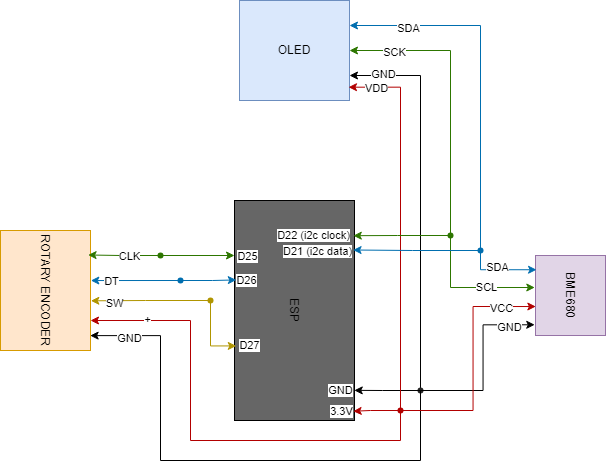

The diagram above was exported from draw.io. Its source (the exported page's mxGraphModel, read from the mxfile embedded in the PNG):
<mxGraphModel dx="882" dy="467" grid="1" gridSize="10" guides="1" tooltips="1" connect="1" arrows="1" fold="1" page="1" pageScale="1" pageWidth="827" pageHeight="1169" math="0" shadow="0">
  <root>
    <mxCell id="0" />
    <mxCell id="1" parent="0" />
    <mxCell id="GNuCxcpfSTaKXjhNSBtr-2" value="ESP" style="rounded=0;whiteSpace=wrap;html=1;rotation=90;fillColor=#666666;" vertex="1" parent="1">
      <mxGeometry x="304" y="370" width="220" height="120" as="geometry" />
    </mxCell>
    <mxCell id="GNuCxcpfSTaKXjhNSBtr-3" value="BME680" style="rounded=0;whiteSpace=wrap;html=1;rotation=90;fillColor=#e1d5e7;strokeColor=#9673a6;" vertex="1" parent="1">
      <mxGeometry x="650" y="380" width="80" height="70" as="geometry" />
    </mxCell>
    <mxCell id="GNuCxcpfSTaKXjhNSBtr-4" value="OLED" style="rounded=0;whiteSpace=wrap;html=1;rotation=0;fillColor=#dae8fc;strokeColor=#6c8ebf;" vertex="1" parent="1">
      <mxGeometry x="359" y="120" width="110" height="100" as="geometry" />
    </mxCell>
    <mxCell id="GNuCxcpfSTaKXjhNSBtr-5" value="ROTARY ENCODER" style="rounded=0;whiteSpace=wrap;html=1;rotation=90;fillColor=#ffe6cc;strokeColor=#d79b00;" vertex="1" parent="1">
      <mxGeometry x="105" y="365" width="120" height="90" as="geometry" />
    </mxCell>
    <mxCell id="GNuCxcpfSTaKXjhNSBtr-10" style="edgeStyle=orthogonalEdgeStyle;rounded=0;orthogonalLoop=1;jettySize=auto;html=1;entryX=1;entryY=0.75;entryDx=0;entryDy=0;" edge="1" parent="1" source="GNuCxcpfSTaKXjhNSBtr-7" target="GNuCxcpfSTaKXjhNSBtr-4">
      <mxGeometry relative="1" as="geometry">
        <Array as="points">
          <mxPoint x="540" y="195" />
        </Array>
      </mxGeometry>
    </mxCell>
    <mxCell id="GNuCxcpfSTaKXjhNSBtr-13" value="GND" style="edgeLabel;html=1;align=center;verticalAlign=middle;resizable=0;points=[];" vertex="1" connectable="0" parent="GNuCxcpfSTaKXjhNSBtr-10">
      <mxGeometry x="0.8247" y="-2" relative="1" as="geometry">
        <mxPoint as="offset" />
      </mxGeometry>
    </mxCell>
    <mxCell id="GNuCxcpfSTaKXjhNSBtr-7" value="" style="shape=waypoint;sketch=0;fillStyle=solid;size=6;pointerEvents=1;points=[];fillColor=none;resizable=0;rotatable=0;perimeter=centerPerimeter;snapToPoint=1;strokeColor=#262626;" vertex="1" parent="1">
      <mxGeometry x="530" y="500" width="20" height="20" as="geometry" />
    </mxCell>
    <mxCell id="GNuCxcpfSTaKXjhNSBtr-8" style="edgeStyle=orthogonalEdgeStyle;rounded=0;orthogonalLoop=1;jettySize=auto;html=1;strokeColor=#000000;entryX=0.863;entryY=0.002;entryDx=0;entryDy=0;entryPerimeter=0;" edge="1" parent="1" source="GNuCxcpfSTaKXjhNSBtr-7" target="GNuCxcpfSTaKXjhNSBtr-2">
      <mxGeometry relative="1" as="geometry">
        <mxPoint x="460" y="510" as="targetPoint" />
      </mxGeometry>
    </mxCell>
    <mxCell id="GNuCxcpfSTaKXjhNSBtr-12" value="GND" style="edgeLabel;html=1;align=center;verticalAlign=middle;resizable=0;points=[];" vertex="1" connectable="0" parent="GNuCxcpfSTaKXjhNSBtr-8">
      <mxGeometry x="0.2661" relative="1" as="geometry">
        <mxPoint x="-38" as="offset" />
      </mxGeometry>
    </mxCell>
    <mxCell id="GNuCxcpfSTaKXjhNSBtr-9" style="edgeStyle=orthogonalEdgeStyle;rounded=0;orthogonalLoop=1;jettySize=auto;html=1;entryX=0.866;entryY=1.011;entryDx=0;entryDy=0;entryPerimeter=0;" edge="1" parent="1" source="GNuCxcpfSTaKXjhNSBtr-7" target="GNuCxcpfSTaKXjhNSBtr-3">
      <mxGeometry relative="1" as="geometry" />
    </mxCell>
    <mxCell id="GNuCxcpfSTaKXjhNSBtr-14" value="GND" style="edgeLabel;html=1;align=center;verticalAlign=middle;resizable=0;points=[];" vertex="1" connectable="0" parent="GNuCxcpfSTaKXjhNSBtr-9">
      <mxGeometry x="0.7147" y="-2" relative="1" as="geometry">
        <mxPoint as="offset" />
      </mxGeometry>
    </mxCell>
    <mxCell id="GNuCxcpfSTaKXjhNSBtr-11" style="edgeStyle=orthogonalEdgeStyle;rounded=0;orthogonalLoop=1;jettySize=auto;html=1;entryX=0.876;entryY=0.004;entryDx=0;entryDy=0;entryPerimeter=0;" edge="1" parent="1" source="GNuCxcpfSTaKXjhNSBtr-7" target="GNuCxcpfSTaKXjhNSBtr-5">
      <mxGeometry relative="1" as="geometry">
        <Array as="points">
          <mxPoint x="540" y="580" />
          <mxPoint x="280" y="580" />
          <mxPoint x="280" y="455" />
        </Array>
      </mxGeometry>
    </mxCell>
    <mxCell id="GNuCxcpfSTaKXjhNSBtr-15" value="GND" style="edgeLabel;html=1;align=center;verticalAlign=middle;resizable=0;points=[];" vertex="1" connectable="0" parent="GNuCxcpfSTaKXjhNSBtr-11">
      <mxGeometry x="0.8546" y="2" relative="1" as="geometry">
        <mxPoint as="offset" />
      </mxGeometry>
    </mxCell>
    <mxCell id="GNuCxcpfSTaKXjhNSBtr-18" style="edgeStyle=orthogonalEdgeStyle;rounded=0;orthogonalLoop=1;jettySize=auto;html=1;entryX=0.638;entryY=0.995;entryDx=0;entryDy=0;fillColor=#e51400;strokeColor=#B20000;entryPerimeter=0;" edge="1" parent="1" source="GNuCxcpfSTaKXjhNSBtr-16" target="GNuCxcpfSTaKXjhNSBtr-3">
      <mxGeometry relative="1" as="geometry" />
    </mxCell>
    <mxCell id="GNuCxcpfSTaKXjhNSBtr-26" value="VCC" style="edgeLabel;html=1;align=center;verticalAlign=middle;resizable=0;points=[];" vertex="1" connectable="0" parent="GNuCxcpfSTaKXjhNSBtr-18">
      <mxGeometry x="0.71" y="-1" relative="1" as="geometry">
        <mxPoint as="offset" />
      </mxGeometry>
    </mxCell>
    <mxCell id="GNuCxcpfSTaKXjhNSBtr-20" style="edgeStyle=orthogonalEdgeStyle;rounded=0;orthogonalLoop=1;jettySize=auto;html=1;entryX=0.75;entryY=0;entryDx=0;entryDy=0;fillColor=#e51400;strokeColor=#B20000;" edge="1" parent="1" source="GNuCxcpfSTaKXjhNSBtr-16" target="GNuCxcpfSTaKXjhNSBtr-5">
      <mxGeometry relative="1" as="geometry">
        <Array as="points">
          <mxPoint x="520" y="560" />
          <mxPoint x="310" y="560" />
          <mxPoint x="310" y="440" />
        </Array>
      </mxGeometry>
    </mxCell>
    <mxCell id="GNuCxcpfSTaKXjhNSBtr-24" value="+" style="edgeLabel;html=1;align=center;verticalAlign=middle;resizable=0;points=[];" vertex="1" connectable="0" parent="GNuCxcpfSTaKXjhNSBtr-20">
      <mxGeometry x="0.7522" y="-2" relative="1" as="geometry">
        <mxPoint as="offset" />
      </mxGeometry>
    </mxCell>
    <mxCell id="GNuCxcpfSTaKXjhNSBtr-16" value="" style="shape=waypoint;sketch=0;fillStyle=solid;size=6;pointerEvents=1;points=[];fillColor=#e51400;resizable=0;rotatable=0;perimeter=centerPerimeter;snapToPoint=1;fontColor=#ffffff;strokeColor=#B20000;" vertex="1" parent="1">
      <mxGeometry x="510" y="520" width="20" height="20" as="geometry" />
    </mxCell>
    <mxCell id="GNuCxcpfSTaKXjhNSBtr-17" style="edgeStyle=orthogonalEdgeStyle;rounded=0;orthogonalLoop=1;jettySize=auto;html=1;entryX=0.958;entryY=0.011;entryDx=0;entryDy=0;entryPerimeter=0;fillColor=#e51400;strokeColor=#B20000;" edge="1" parent="1" source="GNuCxcpfSTaKXjhNSBtr-16" target="GNuCxcpfSTaKXjhNSBtr-2">
      <mxGeometry relative="1" as="geometry" />
    </mxCell>
    <mxCell id="GNuCxcpfSTaKXjhNSBtr-23" value="3.3V" style="edgeLabel;html=1;align=center;verticalAlign=middle;resizable=0;points=[];" vertex="1" connectable="0" parent="GNuCxcpfSTaKXjhNSBtr-17">
      <mxGeometry x="0.1638" y="-1" relative="1" as="geometry">
        <mxPoint x="-32" y="1" as="offset" />
      </mxGeometry>
    </mxCell>
    <mxCell id="GNuCxcpfSTaKXjhNSBtr-19" style="edgeStyle=orthogonalEdgeStyle;rounded=0;orthogonalLoop=1;jettySize=auto;html=1;entryX=0.991;entryY=0.867;entryDx=0;entryDy=0;entryPerimeter=0;fillColor=#e51400;strokeColor=#B20000;" edge="1" parent="1" source="GNuCxcpfSTaKXjhNSBtr-16" target="GNuCxcpfSTaKXjhNSBtr-4">
      <mxGeometry relative="1" as="geometry">
        <Array as="points">
          <mxPoint x="520" y="207" />
        </Array>
      </mxGeometry>
    </mxCell>
    <mxCell id="GNuCxcpfSTaKXjhNSBtr-25" value="VDD" style="edgeLabel;html=1;align=center;verticalAlign=middle;resizable=0;points=[];" vertex="1" connectable="0" parent="GNuCxcpfSTaKXjhNSBtr-19">
      <mxGeometry x="0.8508" y="1" relative="1" as="geometry">
        <mxPoint as="offset" />
      </mxGeometry>
    </mxCell>
    <mxCell id="GNuCxcpfSTaKXjhNSBtr-29" style="edgeStyle=orthogonalEdgeStyle;rounded=0;orthogonalLoop=1;jettySize=auto;html=1;entryX=0.4;entryY=1.01;entryDx=0;entryDy=0;fillColor=#60a917;strokeColor=#2D7600;entryPerimeter=0;" edge="1" parent="1" source="GNuCxcpfSTaKXjhNSBtr-27" target="GNuCxcpfSTaKXjhNSBtr-3">
      <mxGeometry relative="1" as="geometry">
        <Array as="points">
          <mxPoint x="570" y="407" />
        </Array>
      </mxGeometry>
    </mxCell>
    <mxCell id="GNuCxcpfSTaKXjhNSBtr-32" value="SCL" style="edgeLabel;html=1;align=center;verticalAlign=middle;resizable=0;points=[];" vertex="1" connectable="0" parent="GNuCxcpfSTaKXjhNSBtr-29">
      <mxGeometry x="0.2839" y="1" relative="1" as="geometry">
        <mxPoint as="offset" />
      </mxGeometry>
    </mxCell>
    <mxCell id="GNuCxcpfSTaKXjhNSBtr-30" style="edgeStyle=orthogonalEdgeStyle;rounded=0;orthogonalLoop=1;jettySize=auto;html=1;entryX=1;entryY=0.5;entryDx=0;entryDy=0;fillColor=#60a917;strokeColor=#2D7600;" edge="1" parent="1" source="GNuCxcpfSTaKXjhNSBtr-27" target="GNuCxcpfSTaKXjhNSBtr-4">
      <mxGeometry relative="1" as="geometry">
        <Array as="points">
          <mxPoint x="570" y="170" />
        </Array>
      </mxGeometry>
    </mxCell>
    <mxCell id="GNuCxcpfSTaKXjhNSBtr-33" value="SCK" style="edgeLabel;html=1;align=center;verticalAlign=middle;resizable=0;points=[];" vertex="1" connectable="0" parent="GNuCxcpfSTaKXjhNSBtr-30">
      <mxGeometry x="0.6864" y="1" relative="1" as="geometry">
        <mxPoint as="offset" />
      </mxGeometry>
    </mxCell>
    <mxCell id="GNuCxcpfSTaKXjhNSBtr-27" value="" style="shape=waypoint;sketch=0;fillStyle=solid;size=6;pointerEvents=1;points=[];fillColor=#60a917;resizable=0;rotatable=0;perimeter=centerPerimeter;snapToPoint=1;fontColor=#ffffff;strokeColor=#2D7600;" vertex="1" parent="1">
      <mxGeometry x="560" y="345" width="20" height="20" as="geometry" />
    </mxCell>
    <mxCell id="GNuCxcpfSTaKXjhNSBtr-28" style="edgeStyle=orthogonalEdgeStyle;rounded=0;orthogonalLoop=1;jettySize=auto;html=1;entryX=0.16;entryY=0.01;entryDx=0;entryDy=0;entryPerimeter=0;fillColor=#60a917;strokeColor=#2D7600;" edge="1" parent="1" source="GNuCxcpfSTaKXjhNSBtr-27" target="GNuCxcpfSTaKXjhNSBtr-2">
      <mxGeometry relative="1" as="geometry" />
    </mxCell>
    <mxCell id="GNuCxcpfSTaKXjhNSBtr-31" value="D22 (i2c clock)" style="edgeLabel;html=1;align=center;verticalAlign=middle;resizable=0;points=[];" vertex="1" connectable="0" parent="GNuCxcpfSTaKXjhNSBtr-28">
      <mxGeometry x="0.4812" y="2" relative="1" as="geometry">
        <mxPoint x="-66" y="-3" as="offset" />
      </mxGeometry>
    </mxCell>
    <mxCell id="GNuCxcpfSTaKXjhNSBtr-36" style="edgeStyle=orthogonalEdgeStyle;rounded=0;orthogonalLoop=1;jettySize=auto;html=1;entryX=1;entryY=0.25;entryDx=0;entryDy=0;fillColor=#1ba1e2;strokeColor=#006EAF;" edge="1" parent="1" source="GNuCxcpfSTaKXjhNSBtr-34" target="GNuCxcpfSTaKXjhNSBtr-4">
      <mxGeometry relative="1" as="geometry">
        <Array as="points">
          <mxPoint x="600" y="145" />
        </Array>
      </mxGeometry>
    </mxCell>
    <mxCell id="GNuCxcpfSTaKXjhNSBtr-41" value="SDA" style="edgeLabel;html=1;align=center;verticalAlign=middle;resizable=0;points=[];" vertex="1" connectable="0" parent="GNuCxcpfSTaKXjhNSBtr-36">
      <mxGeometry x="0.6731" y="2" relative="1" as="geometry">
        <mxPoint as="offset" />
      </mxGeometry>
    </mxCell>
    <mxCell id="GNuCxcpfSTaKXjhNSBtr-34" value="" style="shape=waypoint;sketch=0;fillStyle=solid;size=6;pointerEvents=1;points=[];fillColor=#1ba1e2;resizable=0;rotatable=0;perimeter=centerPerimeter;snapToPoint=1;fontColor=#ffffff;strokeColor=#006EAF;" vertex="1" parent="1">
      <mxGeometry x="590" y="360" width="20" height="20" as="geometry" />
    </mxCell>
    <mxCell id="GNuCxcpfSTaKXjhNSBtr-35" style="edgeStyle=orthogonalEdgeStyle;rounded=0;orthogonalLoop=1;jettySize=auto;html=1;entryX=0.225;entryY=0.012;entryDx=0;entryDy=0;entryPerimeter=0;fillColor=#1ba1e2;strokeColor=#006EAF;" edge="1" parent="1" source="GNuCxcpfSTaKXjhNSBtr-34" target="GNuCxcpfSTaKXjhNSBtr-2">
      <mxGeometry relative="1" as="geometry" />
    </mxCell>
    <mxCell id="GNuCxcpfSTaKXjhNSBtr-40" value="D21 (i2c data)" style="edgeLabel;html=1;align=center;verticalAlign=middle;resizable=0;points=[];" vertex="1" connectable="0" parent="GNuCxcpfSTaKXjhNSBtr-35">
      <mxGeometry x="0.6374" y="6" relative="1" as="geometry">
        <mxPoint x="-60" y="-5" as="offset" />
      </mxGeometry>
    </mxCell>
    <mxCell id="GNuCxcpfSTaKXjhNSBtr-38" style="edgeStyle=orthogonalEdgeStyle;rounded=0;orthogonalLoop=1;jettySize=auto;html=1;entryX=0.178;entryY=0.985;entryDx=0;entryDy=0;entryPerimeter=0;fillColor=#1ba1e2;strokeColor=#006EAF;" edge="1" parent="1" source="GNuCxcpfSTaKXjhNSBtr-34" target="GNuCxcpfSTaKXjhNSBtr-3">
      <mxGeometry relative="1" as="geometry">
        <Array as="points">
          <mxPoint x="600" y="389" />
        </Array>
      </mxGeometry>
    </mxCell>
    <mxCell id="GNuCxcpfSTaKXjhNSBtr-39" value="SDA" style="edgeLabel;html=1;align=center;verticalAlign=middle;resizable=0;points=[];" vertex="1" connectable="0" parent="GNuCxcpfSTaKXjhNSBtr-38">
      <mxGeometry x="-0.0454" y="3" relative="1" as="geometry">
        <mxPoint as="offset" />
      </mxGeometry>
    </mxCell>
    <mxCell id="GNuCxcpfSTaKXjhNSBtr-47" value="" style="shape=waypoint;sketch=0;fillStyle=solid;size=6;pointerEvents=1;points=[];fillColor=#e3c800;resizable=0;rotatable=0;perimeter=centerPerimeter;snapToPoint=1;fontColor=#000000;strokeColor=#B09500;" vertex="1" parent="1">
      <mxGeometry x="320" y="410" width="20" height="20" as="geometry" />
    </mxCell>
    <mxCell id="GNuCxcpfSTaKXjhNSBtr-50" style="edgeStyle=orthogonalEdgeStyle;rounded=0;orthogonalLoop=1;jettySize=auto;html=1;entryX=0.586;entryY=-0.004;entryDx=0;entryDy=0;entryPerimeter=0;fillColor=#e3c800;strokeColor=#B09500;" edge="1" parent="1" source="GNuCxcpfSTaKXjhNSBtr-47" target="GNuCxcpfSTaKXjhNSBtr-5">
      <mxGeometry relative="1" as="geometry" />
    </mxCell>
    <mxCell id="GNuCxcpfSTaKXjhNSBtr-52" value="SW" style="edgeLabel;html=1;align=center;verticalAlign=middle;resizable=0;points=[];" vertex="1" connectable="0" parent="GNuCxcpfSTaKXjhNSBtr-50">
      <mxGeometry x="0.6745" y="2" relative="1" as="geometry">
        <mxPoint x="3" as="offset" />
      </mxGeometry>
    </mxCell>
    <mxCell id="GNuCxcpfSTaKXjhNSBtr-54" value="" style="shape=waypoint;sketch=0;fillStyle=solid;size=6;pointerEvents=1;points=[];fillColor=#1ba1e2;resizable=0;rotatable=0;perimeter=centerPerimeter;snapToPoint=1;fontColor=#ffffff;strokeColor=#006EAF;" vertex="1" parent="1">
      <mxGeometry x="290" y="390" width="20" height="20" as="geometry" />
    </mxCell>
    <mxCell id="GNuCxcpfSTaKXjhNSBtr-55" style="edgeStyle=orthogonalEdgeStyle;rounded=0;orthogonalLoop=1;jettySize=auto;html=1;entryX=0.661;entryY=0.985;entryDx=0;entryDy=0;entryPerimeter=0;fillColor=#e3c800;strokeColor=#B09500;" edge="1" parent="1" source="GNuCxcpfSTaKXjhNSBtr-47" target="GNuCxcpfSTaKXjhNSBtr-2">
      <mxGeometry relative="1" as="geometry">
        <Array as="points">
          <mxPoint x="330" y="465" />
        </Array>
      </mxGeometry>
    </mxCell>
    <mxCell id="GNuCxcpfSTaKXjhNSBtr-56" value="D27" style="edgeLabel;html=1;align=center;verticalAlign=middle;resizable=0;points=[];" vertex="1" connectable="0" parent="GNuCxcpfSTaKXjhNSBtr-55">
      <mxGeometry x="-0.3404" y="-1" relative="1" as="geometry">
        <mxPoint x="39" y="21" as="offset" />
      </mxGeometry>
    </mxCell>
    <mxCell id="GNuCxcpfSTaKXjhNSBtr-59" style="edgeStyle=orthogonalEdgeStyle;rounded=0;orthogonalLoop=1;jettySize=auto;html=1;entryX=0.361;entryY=0.985;entryDx=0;entryDy=0;entryPerimeter=0;fillColor=#1ba1e2;strokeColor=#006EAF;" edge="1" parent="1" source="GNuCxcpfSTaKXjhNSBtr-54" target="GNuCxcpfSTaKXjhNSBtr-2">
      <mxGeometry relative="1" as="geometry" />
    </mxCell>
    <mxCell id="GNuCxcpfSTaKXjhNSBtr-68" value="D26" style="edgeLabel;html=1;align=center;verticalAlign=middle;resizable=0;points=[];" vertex="1" connectable="0" parent="GNuCxcpfSTaKXjhNSBtr-59">
      <mxGeometry x="-0.0852" y="-1" relative="1" as="geometry">
        <mxPoint x="40" y="-2" as="offset" />
      </mxGeometry>
    </mxCell>
    <mxCell id="GNuCxcpfSTaKXjhNSBtr-61" style="edgeStyle=orthogonalEdgeStyle;rounded=0;orthogonalLoop=1;jettySize=auto;html=1;entryX=0.417;entryY=-0.004;entryDx=0;entryDy=0;entryPerimeter=0;fillColor=#1ba1e2;strokeColor=#006EAF;" edge="1" parent="1" source="GNuCxcpfSTaKXjhNSBtr-54" target="GNuCxcpfSTaKXjhNSBtr-5">
      <mxGeometry relative="1" as="geometry" />
    </mxCell>
    <mxCell id="GNuCxcpfSTaKXjhNSBtr-62" value="DT" style="edgeLabel;html=1;align=center;verticalAlign=middle;resizable=0;points=[];" vertex="1" connectable="0" parent="GNuCxcpfSTaKXjhNSBtr-61">
      <mxGeometry x="0.2637" y="6" relative="1" as="geometry">
        <mxPoint x="-13" y="-6" as="offset" />
      </mxGeometry>
    </mxCell>
    <mxCell id="GNuCxcpfSTaKXjhNSBtr-65" style="edgeStyle=orthogonalEdgeStyle;rounded=0;orthogonalLoop=1;jettySize=auto;html=1;entryX=0.25;entryY=1;entryDx=0;entryDy=0;fillColor=#60a917;strokeColor=#2D7600;" edge="1" parent="1" source="GNuCxcpfSTaKXjhNSBtr-63" target="GNuCxcpfSTaKXjhNSBtr-2">
      <mxGeometry relative="1" as="geometry" />
    </mxCell>
    <mxCell id="GNuCxcpfSTaKXjhNSBtr-67" value="D25" style="edgeLabel;html=1;align=center;verticalAlign=middle;resizable=0;points=[];" vertex="1" connectable="0" parent="GNuCxcpfSTaKXjhNSBtr-65">
      <mxGeometry x="0.0784" y="1" relative="1" as="geometry">
        <mxPoint x="46" y="1" as="offset" />
      </mxGeometry>
    </mxCell>
    <mxCell id="GNuCxcpfSTaKXjhNSBtr-63" value="" style="shape=waypoint;sketch=0;fillStyle=solid;size=6;pointerEvents=1;points=[];fillColor=#60a917;resizable=0;rotatable=0;perimeter=centerPerimeter;snapToPoint=1;fontColor=#ffffff;strokeColor=#2D7600;" vertex="1" parent="1">
      <mxGeometry x="270" y="365" width="20" height="20" as="geometry" />
    </mxCell>
    <mxCell id="GNuCxcpfSTaKXjhNSBtr-64" style="edgeStyle=orthogonalEdgeStyle;rounded=0;orthogonalLoop=1;jettySize=auto;html=1;entryX=0.204;entryY=0.027;entryDx=0;entryDy=0;entryPerimeter=0;fillColor=#60a917;strokeColor=#2D7600;" edge="1" parent="1" source="GNuCxcpfSTaKXjhNSBtr-63" target="GNuCxcpfSTaKXjhNSBtr-5">
      <mxGeometry relative="1" as="geometry" />
    </mxCell>
    <mxCell id="GNuCxcpfSTaKXjhNSBtr-66" value="CLK" style="edgeLabel;html=1;align=center;verticalAlign=middle;resizable=0;points=[];" vertex="1" connectable="0" parent="GNuCxcpfSTaKXjhNSBtr-64">
      <mxGeometry x="-0.1443" relative="1" as="geometry">
        <mxPoint as="offset" />
      </mxGeometry>
    </mxCell>
  </root>
</mxGraphModel>